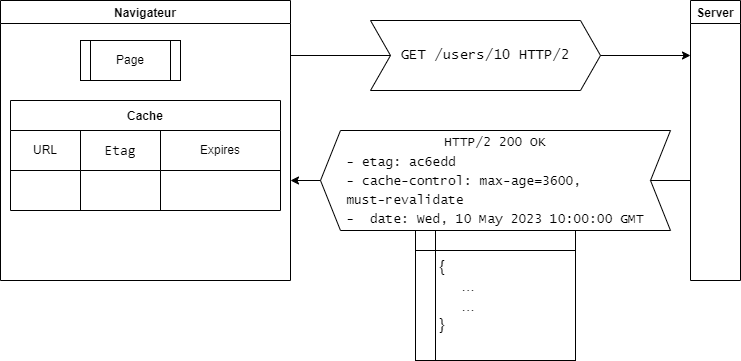

The diagram above was exported from draw.io. Its source (the exported page's mxGraphModel, read from the mxfile embedded in the PNG):
<mxGraphModel dx="832" dy="472" grid="1" gridSize="10" guides="1" tooltips="1" connect="1" arrows="1" fold="1" page="1" pageScale="1" pageWidth="827" pageHeight="583" math="0" shadow="0">
  <root>
    <mxCell id="0" />
    <mxCell id="1" parent="0" />
    <mxCell id="6" value="Navigateur" style="swimlane;startSize=23;fontColor=#000000;" parent="1" vertex="1">
      <mxGeometry x="30" y="40" width="290" height="280" as="geometry" />
    </mxCell>
    <mxCell id="7" value="&lt;font color=&quot;#000000&quot;&gt;Page&lt;/font&gt;" style="shape=process;whiteSpace=wrap;html=1;backgroundOutline=1;" parent="6" vertex="1">
      <mxGeometry x="80" y="40" width="100" height="40" as="geometry" />
    </mxCell>
    <mxCell id="8" value="Cache" style="shape=table;startSize=30;container=1;collapsible=0;childLayout=tableLayout;fontStyle=1;align=center;fontColor=#000000;" parent="6" vertex="1">
      <mxGeometry x="10" y="100" width="270" height="110" as="geometry" />
    </mxCell>
    <mxCell id="9" value="" style="shape=tableRow;horizontal=0;startSize=0;swimlaneHead=0;swimlaneBody=0;top=0;left=0;bottom=0;right=0;collapsible=0;dropTarget=0;fillColor=none;points=[[0,0.5],[1,0.5]];portConstraint=eastwest;" parent="8" vertex="1">
      <mxGeometry y="30" width="270" height="40" as="geometry" />
    </mxCell>
    <mxCell id="10" value="&lt;font color=&quot;#000000&quot;&gt;URL&lt;/font&gt;" style="shape=partialRectangle;html=1;whiteSpace=wrap;connectable=0;fillColor=none;top=0;left=0;bottom=0;right=0;overflow=hidden;" parent="9" vertex="1">
      <mxGeometry width="70" height="40" as="geometry">
        <mxRectangle width="70" height="40" as="alternateBounds" />
      </mxGeometry>
    </mxCell>
    <mxCell id="11" value="&lt;div style=&quot;font-family: Consolas, &amp;quot;Courier New&amp;quot;, monospace; font-size: 14px; line-height: 19px;&quot;&gt;&lt;font color=&quot;#000000&quot;&gt;Etag&lt;/font&gt;&lt;/div&gt;" style="shape=partialRectangle;html=1;whiteSpace=wrap;connectable=0;fillColor=none;top=0;left=0;bottom=0;right=0;overflow=hidden;" parent="9" vertex="1">
      <mxGeometry x="70" width="80" height="40" as="geometry">
        <mxRectangle width="80" height="40" as="alternateBounds" />
      </mxGeometry>
    </mxCell>
    <mxCell id="12" value="&lt;font color=&quot;#000000&quot;&gt;Expires&lt;/font&gt;" style="shape=partialRectangle;html=1;whiteSpace=wrap;connectable=0;fillColor=none;top=0;left=0;bottom=0;right=0;overflow=hidden;" parent="9" vertex="1">
      <mxGeometry x="150" width="120" height="40" as="geometry">
        <mxRectangle width="120" height="40" as="alternateBounds" />
      </mxGeometry>
    </mxCell>
    <mxCell id="13" value="" style="shape=tableRow;horizontal=0;startSize=0;swimlaneHead=0;swimlaneBody=0;top=0;left=0;bottom=0;right=0;collapsible=0;dropTarget=0;fillColor=none;points=[[0,0.5],[1,0.5]];portConstraint=eastwest;" parent="8" vertex="1">
      <mxGeometry y="70" width="270" height="40" as="geometry" />
    </mxCell>
    <mxCell id="14" value="" style="shape=partialRectangle;html=1;whiteSpace=wrap;connectable=0;fillColor=none;top=0;left=0;bottom=0;right=0;overflow=hidden;" parent="13" vertex="1">
      <mxGeometry width="70" height="40" as="geometry">
        <mxRectangle width="70" height="40" as="alternateBounds" />
      </mxGeometry>
    </mxCell>
    <mxCell id="15" value="" style="shape=partialRectangle;html=1;whiteSpace=wrap;connectable=0;fillColor=none;top=0;left=0;bottom=0;right=0;overflow=hidden;" parent="13" vertex="1">
      <mxGeometry x="70" width="80" height="40" as="geometry">
        <mxRectangle width="80" height="40" as="alternateBounds" />
      </mxGeometry>
    </mxCell>
    <mxCell id="16" value="&lt;div style=&quot;color: rgb(204, 204, 204); background-color: rgb(31, 31, 31); font-family: Consolas, &amp;quot;Courier New&amp;quot;, monospace; font-size: 14px; line-height: 19px;&quot;&gt;&lt;br&gt;&lt;/div&gt;" style="shape=partialRectangle;html=1;whiteSpace=wrap;connectable=0;fillColor=none;top=0;left=0;bottom=0;right=0;overflow=hidden;" parent="13" vertex="1">
      <mxGeometry x="150" width="120" height="40" as="geometry">
        <mxRectangle width="120" height="40" as="alternateBounds" />
      </mxGeometry>
    </mxCell>
    <mxCell id="21" value="Server" style="swimlane;labelBackgroundColor=none;fontColor=#000000;" parent="1" vertex="1">
      <mxGeometry x="720" y="40" width="50" height="280" as="geometry" />
    </mxCell>
    <mxCell id="23" value="" style="endArrow=classic;html=1;fontFamily=Lucida Console;" parent="1" edge="1">
      <mxGeometry width="50" height="50" relative="1" as="geometry">
        <mxPoint x="320" y="95" as="sourcePoint" />
        <mxPoint x="720" y="95" as="targetPoint" />
      </mxGeometry>
    </mxCell>
    <mxCell id="22" value="&lt;font color=&quot;#000000&quot; style=&quot;font-size: 14px;&quot; face=&quot;Lucida Console&quot;&gt;GET /users/10 HTTP/2&lt;/font&gt;" style="shape=step;perimeter=stepPerimeter;whiteSpace=wrap;html=1;fixedSize=1;labelBackgroundColor=none;" parent="1" vertex="1">
      <mxGeometry x="400" y="60" width="230" height="70" as="geometry" />
    </mxCell>
    <mxCell id="25" value="" style="endArrow=classic;html=1;fontFamily=Lucida Console;" parent="1" edge="1">
      <mxGeometry width="50" height="50" relative="1" as="geometry">
        <mxPoint x="720" y="220" as="sourcePoint" />
        <mxPoint x="320" y="220" as="targetPoint" />
      </mxGeometry>
    </mxCell>
    <mxCell id="26" style="edgeStyle=none;html=1;exitX=0.5;exitY=1;exitDx=0;exitDy=0;fontFamily=Lucida Console;" parent="1" source="24" edge="1">
      <mxGeometry relative="1" as="geometry">
        <mxPoint x="490" y="180" as="targetPoint" />
      </mxGeometry>
    </mxCell>
    <mxCell id="24" value="&lt;div style=&quot;line-height: 19px; font-size: 13px;&quot;&gt;&lt;font color=&quot;#000000&quot; style=&quot;font-size: 13px;&quot; face=&quot;Lucida Console&quot;&gt;HTTP/2 200 OK&lt;/font&gt;&lt;/div&gt;&lt;div style=&quot;line-height: 19px; font-size: 13px;&quot;&gt;&lt;div style=&quot;line-height: 19px;&quot;&gt;&lt;div style=&quot;&quot;&gt;&lt;div style=&quot;&quot;&gt;&lt;div style=&quot;text-align: left;&quot;&gt;&lt;span style=&quot;font-family: &amp;quot;Lucida Console&amp;quot;;&quot;&gt;&lt;font color=&quot;#000000&quot; style=&quot;font-size: 13px;&quot;&gt;- etag: ac6edd&lt;/font&gt;&lt;/span&gt;&lt;/div&gt;&lt;font color=&quot;#000000&quot; style=&quot;font-size: 13px;&quot; face=&quot;Lucida Console&quot;&gt;&lt;div style=&quot;text-align: left;&quot;&gt;- cache-control: max-age=3600,&lt;/div&gt;&lt;div style=&quot;text-align: left;&quot;&gt;must-revalidate&lt;/div&gt;&lt;div style=&quot;text-align: left;&quot;&gt;-&amp;nbsp; date: Wed, 10 May 2023 10:00:00 GMT&lt;/div&gt;&lt;/font&gt;&lt;/div&gt;&lt;/div&gt;&lt;/div&gt;&lt;/div&gt;" style="shape=step;perimeter=stepPerimeter;whiteSpace=wrap;html=1;fixedSize=1;labelBackgroundColor=none;direction=west;align=center;" parent="1" vertex="1">
      <mxGeometry x="350" y="170" width="350" height="100" as="geometry" />
    </mxCell>
    <mxCell id="28" value="&lt;font style=&quot;font-size: 16px;&quot; color=&quot;#000000&quot;&gt;&amp;nbsp; &amp;nbsp; &amp;nbsp;{&lt;br&gt;&amp;nbsp; &amp;nbsp; &amp;nbsp; &amp;nbsp; &amp;nbsp; ...&lt;br&gt;&amp;nbsp; &amp;nbsp; &amp;nbsp; &amp;nbsp; &amp;nbsp; ...&lt;br&gt;&amp;nbsp; &amp;nbsp; &amp;nbsp;}&lt;/font&gt;" style="shape=internalStorage;whiteSpace=wrap;html=1;backgroundOutline=1;align=left;" vertex="1" parent="1">
      <mxGeometry x="445" y="270" width="160" height="130" as="geometry" />
    </mxCell>
  </root>
</mxGraphModel>